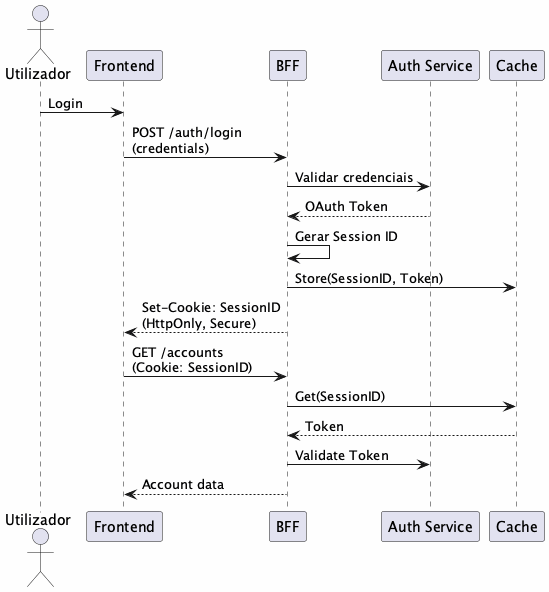

The diagram above was rendered by PlantUML. Its source (embedded in the PNG):
@startuml
skinparam backgroundColor #FEFEFE

actor "Utilizador" as USER
participant "Frontend" as FE
participant "BFF" as BFF
participant "Auth Service" as AUTH
participant "Cache" as CACHE

USER -> FE : Login
FE -> BFF : POST /auth/login\n(credentials)
BFF -> AUTH : Validar credenciais
AUTH --> BFF : OAuth Token

BFF -> BFF : Gerar Session ID
BFF -> CACHE : Store(SessionID, Token)
BFF --> FE : Set-Cookie: SessionID\n(HttpOnly, Secure)

FE -> BFF : GET /accounts\n(Cookie: SessionID)
BFF -> CACHE : Get(SessionID)
CACHE --> BFF : Token
BFF -> AUTH : Validate Token
BFF --> FE : Account data

@enduml